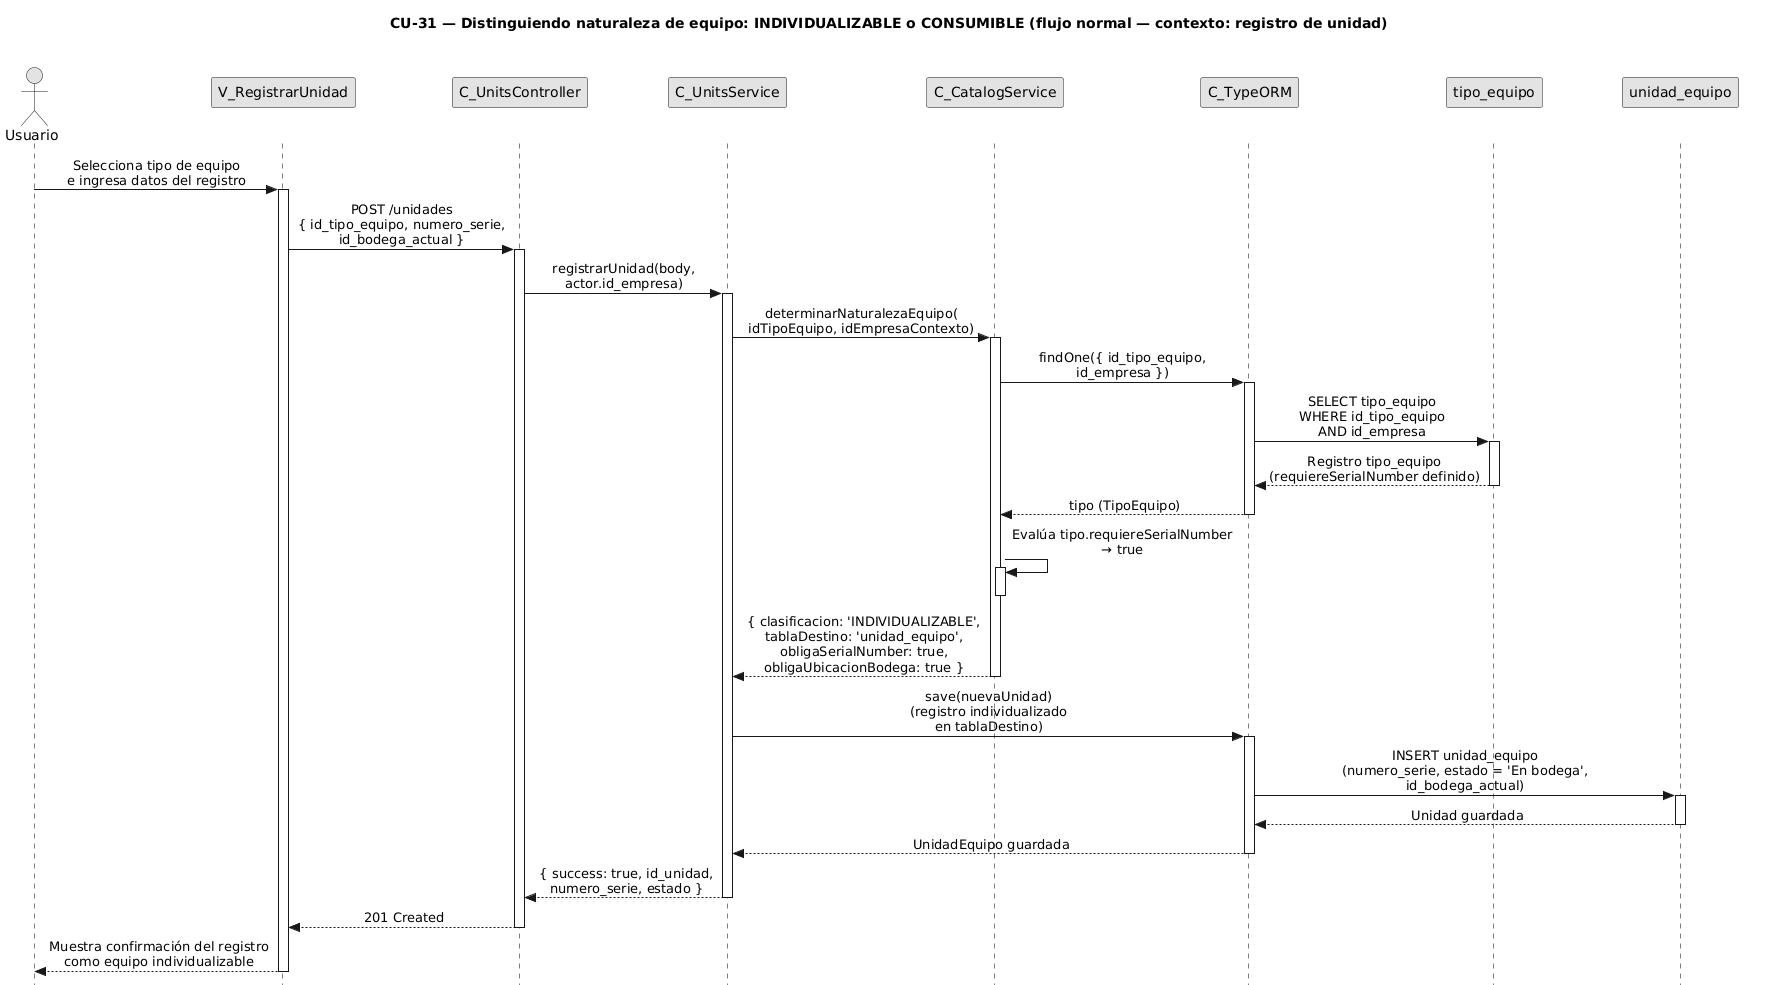

The diagram above was rendered by PlantUML. Its source (embedded in the PNG):
@startuml CU31-normal
title CU-31 — Distinguiendo naturaleza de equipo: INDIVIDUALIZABLE o CONSUMIBLE (flujo normal — contexto: registro de unidad)

skinparam style strictuml
skinparam monochrome true
skinparam shadowing false
skinparam sequenceMessageAlign center
<style>
sequenceDiagram {
  participant {
    Margin 35
  }
  actor {
    Margin 15
  }
}
</style>
skinparam sequence {
  MessageAlign center
  LifeLineBorderColor black
}
hide footbox

actor "Usuario" as user
participant "V_RegistrarUnidad" as view
participant "C_UnitsController" as ctrl
participant "C_UnitsService" as units
participant "C_CatalogService" as catalog
participant "C_TypeORM" as orm
participant "tipo_equipo" as tent
participant "unidad_equipo" as uent

user -> view : Selecciona tipo de equipo\ne ingresa datos del registro
activate view

view -> ctrl : POST /unidades\n{ id_tipo_equipo, numero_serie,\nid_bodega_actual }
activate ctrl

ctrl -> units : registrarUnidad(body,\nactor.id_empresa)
activate units

units -> catalog : determinarNaturalezaEquipo(\nidTipoEquipo, idEmpresaContexto)
activate catalog

catalog -> orm : findOne({ id_tipo_equipo,\nid_empresa })
activate orm

orm -> tent : SELECT tipo_equipo\nWHERE id_tipo_equipo\nAND id_empresa
activate tent
tent --> orm : Registro tipo_equipo\n(requiereSerialNumber definido)
deactivate tent

orm --> catalog : tipo (TipoEquipo)
deactivate orm

catalog -> catalog : Evalúa tipo.requiereSerialNumber\n→ true
activate catalog
deactivate catalog

catalog --> units : { clasificacion: 'INDIVIDUALIZABLE',\ntablaDestino: 'unidad_equipo',\nobligaSerialNumber: true,\nobligaUbicacionBodega: true }
deactivate catalog

units -> orm : save(nuevaUnidad)\n(registro individualizado\nen tablaDestino)
activate orm

orm -> uent : INSERT unidad_equipo\n(numero_serie, estado = 'En bodega',\nid_bodega_actual)
activate uent
uent --> orm : Unidad guardada
deactivate uent

orm --> units : UnidadEquipo guardada
deactivate orm

units --> ctrl : { success: true, id_unidad,\nnumero_serie, estado }
deactivate units

ctrl --> view : 201 Created
deactivate ctrl

view --> user : Muestra confirmación del registro\ncomo equipo individualizable
deactivate view

@enduml